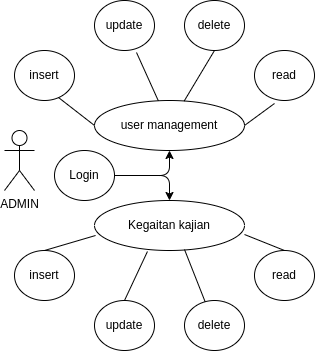

The diagram above was exported from draw.io. Its source (the exported page's mxGraphModel, read from the mxfile embedded in the PNG):
<mxGraphModel dx="880" dy="436" grid="1" gridSize="10" guides="1" tooltips="1" connect="1" arrows="1" fold="1" page="1" pageScale="1" pageWidth="850" pageHeight="1100" math="0" shadow="0">
  <root>
    <mxCell id="0" />
    <mxCell id="1" parent="0" />
    <mxCell id="2" value="" style="group" vertex="1" connectable="0" parent="1">
      <mxGeometry x="860" y="460" width="310" height="350" as="geometry" />
    </mxCell>
    <mxCell id="3" value="ADMIN" style="shape=umlActor;verticalLabelPosition=bottom;verticalAlign=top;html=1;outlineConnect=0;rounded=1;" vertex="1" parent="2">
      <mxGeometry y="130" width="30" height="60" as="geometry" />
    </mxCell>
    <mxCell id="4" value="Kegaitan kajian" style="ellipse;whiteSpace=wrap;html=1;rounded=1;" vertex="1" parent="2">
      <mxGeometry x="90" y="200" width="150" height="50" as="geometry" />
    </mxCell>
    <mxCell id="5" value="user management" style="ellipse;whiteSpace=wrap;html=1;rounded=1;" vertex="1" parent="2">
      <mxGeometry x="90" y="100" width="150" height="50" as="geometry" />
    </mxCell>
    <mxCell id="6" value="insert" style="ellipse;whiteSpace=wrap;html=1;rounded=1;" vertex="1" parent="2">
      <mxGeometry x="10" y="50" width="60" height="50" as="geometry" />
    </mxCell>
    <mxCell id="7" value="update" style="ellipse;whiteSpace=wrap;html=1;rounded=1;" vertex="1" parent="2">
      <mxGeometry x="90" width="60" height="50" as="geometry" />
    </mxCell>
    <mxCell id="8" value="delete" style="ellipse;whiteSpace=wrap;html=1;rounded=1;" vertex="1" parent="2">
      <mxGeometry x="180" width="60" height="50" as="geometry" />
    </mxCell>
    <mxCell id="9" value="read" style="ellipse;whiteSpace=wrap;html=1;rounded=1;" vertex="1" parent="2">
      <mxGeometry x="250" y="50" width="60" height="50" as="geometry" />
    </mxCell>
    <mxCell id="10" value="update" style="ellipse;whiteSpace=wrap;html=1;rounded=1;" vertex="1" parent="2">
      <mxGeometry x="90" y="300" width="60" height="50" as="geometry" />
    </mxCell>
    <mxCell id="11" value="delete" style="ellipse;whiteSpace=wrap;html=1;rounded=1;" vertex="1" parent="2">
      <mxGeometry x="180" y="300" width="60" height="50" as="geometry" />
    </mxCell>
    <mxCell id="12" value="read" style="ellipse;whiteSpace=wrap;html=1;rounded=1;" vertex="1" parent="2">
      <mxGeometry x="250" y="250" width="60" height="50" as="geometry" />
    </mxCell>
    <mxCell id="13" value="insert" style="ellipse;whiteSpace=wrap;html=1;rounded=1;" vertex="1" parent="2">
      <mxGeometry x="10" y="250" width="60" height="50" as="geometry" />
    </mxCell>
    <mxCell id="14" value="" style="endArrow=none;html=1;rounded=1;exitX=1;exitY=0.5;exitDx=0;exitDy=0;entryX=0.333;entryY=1.06;entryDx=0;entryDy=0;entryPerimeter=0;" edge="1" parent="2" source="5" target="9">
      <mxGeometry width="50" height="50" relative="1" as="geometry">
        <mxPoint x="210" y="200" as="sourcePoint" />
        <mxPoint x="260" y="150" as="targetPoint" />
      </mxGeometry>
    </mxCell>
    <mxCell id="15" value="" style="endArrow=none;html=1;rounded=1;entryX=0.5;entryY=1;entryDx=0;entryDy=0;" edge="1" parent="2" source="5" target="8">
      <mxGeometry width="50" height="50" relative="1" as="geometry">
        <mxPoint x="250" y="135" as="sourcePoint" />
        <mxPoint x="280" y="113" as="targetPoint" />
      </mxGeometry>
    </mxCell>
    <mxCell id="16" value="" style="endArrow=none;html=1;rounded=1;entryX=0.7;entryY=1.04;entryDx=0;entryDy=0;entryPerimeter=0;" edge="1" parent="2" source="5" target="7">
      <mxGeometry width="50" height="50" relative="1" as="geometry">
        <mxPoint x="190" y="110" as="sourcePoint" />
        <mxPoint x="220" y="60" as="targetPoint" />
      </mxGeometry>
    </mxCell>
    <mxCell id="17" value="" style="endArrow=none;html=1;rounded=1;entryX=0.733;entryY=0.94;entryDx=0;entryDy=0;entryPerimeter=0;exitX=0;exitY=0.5;exitDx=0;exitDy=0;" edge="1" parent="2" source="5" target="6">
      <mxGeometry width="50" height="50" relative="1" as="geometry">
        <mxPoint x="164" y="110" as="sourcePoint" />
        <mxPoint x="142" y="62" as="targetPoint" />
      </mxGeometry>
    </mxCell>
    <mxCell id="18" value="" style="endArrow=none;html=1;rounded=1;exitX=0.007;exitY=0.7;exitDx=0;exitDy=0;entryX=0.5;entryY=0;entryDx=0;entryDy=0;exitPerimeter=0;" edge="1" parent="2" source="4" target="13">
      <mxGeometry width="50" height="50" relative="1" as="geometry">
        <mxPoint x="175" y="210" as="sourcePoint" />
        <mxPoint x="40" y="170" as="targetPoint" />
      </mxGeometry>
    </mxCell>
    <mxCell id="19" value="" style="endArrow=none;html=1;rounded=1;entryX=0.5;entryY=0;entryDx=0;entryDy=0;exitX=0.353;exitY=1.02;exitDx=0;exitDy=0;exitPerimeter=0;" edge="1" parent="2" source="4" target="10">
      <mxGeometry width="50" height="50" relative="1" as="geometry">
        <mxPoint x="150" y="240" as="sourcePoint" />
        <mxPoint x="50" y="260" as="targetPoint" />
      </mxGeometry>
    </mxCell>
    <mxCell id="20" value="" style="endArrow=none;html=1;rounded=1;exitX=0.6;exitY=0.98;exitDx=0;exitDy=0;exitPerimeter=0;" edge="1" parent="2" source="4" target="11">
      <mxGeometry width="50" height="50" relative="1" as="geometry">
        <mxPoint x="164" y="264" as="sourcePoint" />
        <mxPoint x="130" y="310" as="targetPoint" />
      </mxGeometry>
    </mxCell>
    <mxCell id="21" value="" style="endArrow=none;html=1;rounded=1;exitX=1;exitY=0.68;exitDx=0;exitDy=0;exitPerimeter=0;entryX=0.5;entryY=0;entryDx=0;entryDy=0;" edge="1" parent="2" source="4" target="12">
      <mxGeometry width="50" height="50" relative="1" as="geometry">
        <mxPoint x="190" y="259" as="sourcePoint" />
        <mxPoint x="211" y="311" as="targetPoint" />
      </mxGeometry>
    </mxCell>
    <mxCell id="22" style="edgeStyle=orthogonalEdgeStyle;rounded=1;orthogonalLoop=1;jettySize=auto;html=1;exitX=1;exitY=0.5;exitDx=0;exitDy=0;entryX=0.5;entryY=1;entryDx=0;entryDy=0;" edge="1" parent="2" source="24" target="5">
      <mxGeometry relative="1" as="geometry" />
    </mxCell>
    <mxCell id="23" style="edgeStyle=orthogonalEdgeStyle;rounded=1;orthogonalLoop=1;jettySize=auto;html=1;exitX=1;exitY=0.5;exitDx=0;exitDy=0;entryX=0.5;entryY=0;entryDx=0;entryDy=0;" edge="1" parent="2" source="24" target="4">
      <mxGeometry relative="1" as="geometry" />
    </mxCell>
    <mxCell id="24" value="Login" style="ellipse;whiteSpace=wrap;html=1;rounded=1;" vertex="1" parent="2">
      <mxGeometry x="50" y="150" width="60" height="50" as="geometry" />
    </mxCell>
  </root>
</mxGraphModel>